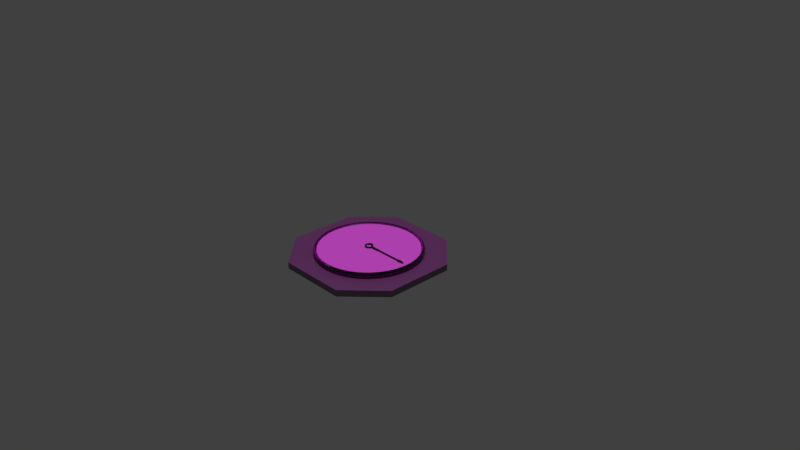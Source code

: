 # Source: BedroomClock.blend  (saved by Blender 2.79.0; exported with 4.5.12 LTS)
import bpy
from mathutils import Matrix  # noqa: F401  (used for matrix-valued properties, if any)

bpy.ops.wm.read_factory_settings(use_empty=True)
scene = bpy.context.scene
scene.name = 'Scene'

# ---- collections
col_collection_1 = bpy.data.collections.new('Collection 1'); scene.collection.children.link(col_collection_1)

# ---- images (referenced by path relative to the original .blend; pixels are not part of the script)
import os
ASSET_DIR = os.environ.get("B2B_ASSET_DIR", "")  # directory of the original .blend (textures are referenced by path, not embedded)
HERE = os.path.dirname(os.path.abspath(__file__))  # packed textures are extracted next to this script under _unpacked/

def load_image(name, relpath, width, height, colorspace="sRGB"):
    """Load a texture the original file referenced (path relative to the .blend, or extracted next to this script)."""
    p = next((c for c in (os.path.join(HERE, relpath), os.path.join(ASSET_DIR, relpath)) if relpath and os.path.exists(c)), "")
    if p:
        img = bpy.data.images.load(p, check_existing=True)
        img.name = name
    else:  # same state as the original file: an image datablock whose file is absent (Cycles renders it pink)
        img = bpy.data.images.new(name, width, height)
        img.source = "FILE"
        img.filepath = "//" + (relpath or name)
    img.colorspace_settings.name = colorspace
    return img
img_woodfine07_nrm_3k_jpg = load_image('WoodFine07_NRM_3K.jpg', 'textures/WoodFine07_NRM_3K.jpg', 1024, 1024, 'Non-Color')
img_woodfine07_col_3k_jpg = load_image('WoodFine07_COL_3K.jpg', 'textures/WoodFine07_COL_3K.jpg', 1024, 1024, 'sRGB')
img_woodfine07_gloss_3k_jpg = load_image('WoodFine07_GLOSS_3K.jpg', 'textures/WoodFine07_GLOSS_3K.jpg', 1024, 1024, 'Non-Color')
img_clockbacking_clr = load_image('ClockBacking_Clr', 'textures/ClockBacking_Clr.png', 1024, 1024, 'sRGB')
img_woodfinedark004_gloss_3k_jpg = load_image('WoodFineDark004_GLOSS_3K.jpg', 'textures/WoodFineDark004_GLOSS_3K.jpg', 1024, 1024, 'sRGB')
img_woodfinedark004_nrm_3k_jpg = load_image('WoodFineDark004_NRM_3K.jpg', 'textures/WoodFineDark004_NRM_3K.jpg', 1024, 1024, 'sRGB')
img_woodfinedark004_col_3k_jpg = load_image('WoodFineDark004_COL_3K.jpg', 'textures/WoodFineDark004_COL_3K.jpg', 1024, 1024, 'sRGB')
img_clockwriting_clr = load_image('ClockWriting_Clr', 'textures/ClockWriting_Clr.png', 1024, 1024, 'sRGB')
img_minutehand_clr = load_image('MinuteHand_Clr', 'textures/MinuteHand_Clr.png', 1024, 1024, 'sRGB')
img_clockbasewritten_clr_png = load_image('ClockBaseWritten_Clr.png', 'textures/ClockBaseWritten_Clr.png', 1024, 1024, 'sRGB')

# ---- materials (node trees are filled in below, after node groups)
mat_clockbacking_mat = bpy.data.materials.new('ClockBacking_Mat')
mat_clockbacking_mat.alpha_threshold = 0.0
mat_clockbacking_mat.roughness = 0.5
mat_clockwriting_mat = bpy.data.materials.new('ClockWriting_Mat')
mat_clockwriting_mat.alpha_threshold = 0.0
mat_clockwriting_mat.roughness = 0.5
mat_minutehand_mat = bpy.data.materials.new('MinuteHand_Mat')
mat_minutehand_mat.alpha_threshold = 0.0
mat_minutehand_mat.roughness = 0.5
mat_clock_mat = bpy.data.materials.new('Clock_Mat')
mat_clock_mat.alpha_threshold = 0.0
mat_clock_mat.roughness = 0.5

# ---- material node trees
mat_clockbacking_mat.use_nodes = True; mat_clockbacking_mat.node_tree.nodes.clear()
_N = mat_clockbacking_mat.node_tree.nodes; _L = mat_clockbacking_mat.node_tree.links
n0 = _N.new('ShaderNodeBsdfPrincipled'); n0.name = 'Principled BSDF'; n0.location = (67, 580)
n0.width = 150
n0.subsurface_method = 'BURLEY'
n0.inputs[3].default_value = 1.45
n0.inputs[9].default_value = (1.0, 1.0, 1.0)
n1 = _N.new('ShaderNodeInvert'); n1.name = 'Invert'; n1.location = (-166, 300)
n2 = _N.new('ShaderNodeNormalMap'); n2.name = 'Normal Map'; n2.location = (-170, 74)
n3 = _N.new('ShaderNodeTexCoord'); n3.name = 'Texture Coordinate'; n3.location = (-883, 524)
n4 = _N.new('ShaderNodeTexImage'); n4.name = 'Image Texture.002'; n4.location = (-385, -2)
n4.width = 140
n4.image = img_woodfine07_nrm_3k_jpg
n5 = _N.new('ShaderNodeMapping'); n5.name = 'Mapping'; n5.location = (-673, 541)
n5.inputs[3].default_value = (4.0, 4.0, 4.0)
n6 = _N.new('ShaderNodeOutputMaterial'); n6.name = 'Material Output'; n6.location = (532, 453)
n7 = _N.new('ShaderNodeMixShader'); n7.name = 'Mix Shader'; n7.location = (312, 612)
n7.inputs[0].default_value = 0.1738
n8 = _N.new('ShaderNodeBsdfAnisotropic'); n8.name = 'Glossy BSDF'; n8.location = (62, 838)
n8.distribution = 'GGX'
n8.inputs[1].default_value = 0.4472
n9 = _N.new('ShaderNodeTexImage'); n9.name = 'Image Texture'; n9.location = (-383, 556)
n9.width = 140
n9.image = img_woodfine07_col_3k_jpg
n10 = _N.new('ShaderNodeHueSaturation'); n10.name = 'Hue Saturation Value'; n10.location = (-163, 605)
n10.inputs[1].default_value = 0.9
n10.inputs[2].default_value = 0.4
n11 = _N.new('ShaderNodeTexImage'); n11.name = 'Image Texture.001'; n11.location = (-374, 275)
n11.width = 140
n11.image = img_woodfine07_gloss_3k_jpg
n12 = _N.new('ShaderNodeTexImage'); n12.name = 'Image Texture.003'; n12.location = (-410, 824)
n12.width = 140
n12.image = img_clockbacking_clr
_L.new(n9.outputs[0], n10.inputs[4])
_L.new(n0.outputs[0], n7.inputs[1])
_L.new(n1.outputs[0], n0.inputs[2])
_L.new(n4.outputs[0], n2.inputs[1])
_L.new(n2.outputs[0], n0.inputs[5])
_L.new(n5.outputs[0], n9.inputs[0])
_L.new(n3.outputs[2], n5.inputs[0])
_L.new(n5.outputs[0], n11.inputs[0])
_L.new(n5.outputs[0], n4.inputs[0])
_L.new(n7.outputs[0], n6.inputs[0])
_L.new(n8.outputs[0], n7.inputs[2])
_L.new(n10.outputs[0], n0.inputs[0])
_L.new(n11.outputs[0], n1.inputs[1])
n6.is_active_output = True
mat_clockwriting_mat.use_nodes = True; mat_clockwriting_mat.node_tree.nodes.clear()
_N = mat_clockwriting_mat.node_tree.nodes; _L = mat_clockwriting_mat.node_tree.links
n0 = _N.new('ShaderNodeBsdfPrincipled'); n0.name = 'Principled BSDF'; n0.location = (208, 405)
n0.width = 150
n0.subsurface_method = 'BURLEY'
n0.inputs[3].default_value = 1.45
n0.inputs[9].default_value = (1.0, 1.0, 1.0)
n1 = _N.new('ShaderNodeTexImage'); n1.name = 'Image Texture.001'; n1.location = (-569, 276)
n1.width = 140
n1.image = img_woodfinedark004_gloss_3k_jpg
n2 = _N.new('ShaderNodeTexImage'); n2.name = 'Image Texture.002'; n2.location = (-571, 10)
n2.width = 140
n2.image = img_woodfinedark004_nrm_3k_jpg
n3 = _N.new('ShaderNodeNormalMap'); n3.name = 'Normal Map'; n3.location = (-327, 36)
n3.inputs[0].default_value = 1.4
n4 = _N.new('ShaderNodeInvert'); n4.name = 'Invert'; n4.location = (-339, 180)
n4.inputs[0].default_value = 0.0
n5 = _N.new('ShaderNodeHueSaturation'); n5.name = 'Hue Saturation Value'; n5.location = (-252, 544)
n5.inputs[2].default_value = 0.6
n6 = _N.new('ShaderNodeBrightContrast'); n6.name = 'Bright/Contrast'; n6.location = (-29, 512)
n7 = _N.new('ShaderNodeTexImage'); n7.name = 'Image Texture'; n7.location = (-568, 554)
n7.width = 140
n7.image = img_woodfinedark004_col_3k_jpg
n8 = _N.new('ShaderNodeEmission'); n8.name = 'Emission'; n8.location = (826, 702)
n9 = _N.new('ShaderNodeTexImage'); n9.name = 'Image Texture.003'; n9.location = (156, 810)
n9.width = 140
n9.image = img_clockwriting_clr
n10 = _N.new('ShaderNodeOutputMaterial'); n10.name = 'Material Output'; n10.location = (1004, 353)
n11 = _N.new('ShaderNodeHueSaturation'); n11.name = 'Hue Saturation Value.001'; n11.location = (376, 835)
n11.inputs[2].default_value = 0.4
n12 = _N.new('ShaderNodeBrightContrast'); n12.name = 'Bright/Contrast.001'; n12.location = (606, 783)
n12.inputs[2].default_value = -0.1
_L.new(n7.outputs[0], n5.inputs[4])
_L.new(n1.outputs[0], n4.inputs[1])
_L.new(n2.outputs[0], n3.inputs[1])
_L.new(n3.outputs[0], n0.inputs[5])
_L.new(n4.outputs[0], n0.inputs[2])
_L.new(n5.outputs[0], n6.inputs[0])
_L.new(n6.outputs[0], n0.inputs[0])
_L.new(n9.outputs[0], n11.inputs[4])
_L.new(n8.outputs[0], n10.inputs[0])
_L.new(n11.outputs[0], n12.inputs[0])
_L.new(n12.outputs[0], n8.inputs[0])
n10.is_active_output = True
mat_minutehand_mat.use_nodes = True; mat_minutehand_mat.node_tree.nodes.clear()
_N = mat_minutehand_mat.node_tree.nodes; _L = mat_minutehand_mat.node_tree.links
n0 = _N.new('ShaderNodeOutputMaterial'); n0.name = 'Material Output'; n0.location = (517, 300)
n1 = _N.new('ShaderNodeBsdfPrincipled'); n1.name = 'Principled BSDF'; n1.location = (208, 405)
n1.width = 150
n1.subsurface_method = 'BURLEY'
n1.inputs[3].default_value = 1.45
n1.inputs[9].default_value = (1.0, 1.0, 1.0)
n2 = _N.new('ShaderNodeTexImage'); n2.name = 'Image Texture.001'; n2.location = (-569, 276)
n2.width = 140
n2.image = img_woodfinedark004_gloss_3k_jpg
n3 = _N.new('ShaderNodeTexImage'); n3.name = 'Image Texture.002'; n3.location = (-571, 10)
n3.width = 140
n3.image = img_woodfinedark004_nrm_3k_jpg
n4 = _N.new('ShaderNodeNormalMap'); n4.name = 'Normal Map'; n4.location = (-327, 36)
n4.inputs[0].default_value = 1.4
n5 = _N.new('ShaderNodeInvert'); n5.name = 'Invert'; n5.location = (-339, 180)
n5.inputs[0].default_value = 0.0
n6 = _N.new('ShaderNodeHueSaturation'); n6.name = 'Hue Saturation Value'; n6.location = (-252, 544)
n6.inputs[2].default_value = 0.0
n7 = _N.new('ShaderNodeBrightContrast'); n7.name = 'Bright/Contrast'; n7.location = (-29, 512)
n8 = _N.new('ShaderNodeTexImage'); n8.name = 'Image Texture'; n8.location = (-568, 554)
n8.width = 140
n8.image = img_woodfinedark004_col_3k_jpg
n9 = _N.new('ShaderNodeTexImage'); n9.name = 'Image Texture.003'; n9.location = (-462, 866)
n9.width = 140
n9.image = img_minutehand_clr
_L.new(n1.outputs[0], n0.inputs[0])
_L.new(n8.outputs[0], n6.inputs[4])
_L.new(n2.outputs[0], n5.inputs[1])
_L.new(n3.outputs[0], n4.inputs[1])
_L.new(n4.outputs[0], n1.inputs[5])
_L.new(n5.outputs[0], n1.inputs[2])
_L.new(n6.outputs[0], n7.inputs[0])
_L.new(n7.outputs[0], n1.inputs[0])
n0.is_active_output = True
mat_clock_mat.use_nodes = True; mat_clock_mat.node_tree.nodes.clear()
_N = mat_clock_mat.node_tree.nodes; _L = mat_clock_mat.node_tree.links
n0 = _N.new('ShaderNodeOutputMaterial'); n0.name = 'Material Output'; n0.location = (517, 300)
n1 = _N.new('ShaderNodeBsdfPrincipled'); n1.name = 'Principled BSDF'; n1.location = (208, 405)
n1.width = 150
n1.subsurface_method = 'BURLEY'
n1.inputs[3].default_value = 1.45
n1.inputs[9].default_value = (1.0, 1.0, 1.0)
n2 = _N.new('ShaderNodeTexImage'); n2.name = 'Image Texture.001'; n2.location = (-569, 276)
n2.width = 140
n2.image = img_woodfinedark004_gloss_3k_jpg
n3 = _N.new('ShaderNodeTexImage'); n3.name = 'Image Texture.002'; n3.location = (-571, 10)
n3.width = 140
n3.image = img_woodfinedark004_nrm_3k_jpg
n4 = _N.new('ShaderNodeNormalMap'); n4.name = 'Normal Map'; n4.location = (-327, 36)
n4.inputs[0].default_value = 1.4
n5 = _N.new('ShaderNodeInvert'); n5.name = 'Invert'; n5.location = (-339, 180)
n5.inputs[0].default_value = 0.0
n6 = _N.new('ShaderNodeHueSaturation'); n6.name = 'Hue Saturation Value'; n6.location = (-252, 544)
n6.inputs[2].default_value = 0.6
n7 = _N.new('ShaderNodeBrightContrast'); n7.name = 'Bright/Contrast'; n7.location = (-29, 512)
n8 = _N.new('ShaderNodeTexImage'); n8.name = 'Image Texture'; n8.location = (-568, 554)
n8.width = 140
n8.image = img_woodfinedark004_col_3k_jpg
n9 = _N.new('ShaderNodeTexImage'); n9.name = 'Image Texture.003'; n9.location = (-462, 866)
n9.width = 140
n9.image = img_clockbasewritten_clr_png
_L.new(n1.outputs[0], n0.inputs[0])
_L.new(n8.outputs[0], n6.inputs[4])
_L.new(n2.outputs[0], n5.inputs[1])
_L.new(n3.outputs[0], n4.inputs[1])
_L.new(n4.outputs[0], n1.inputs[5])
_L.new(n5.outputs[0], n1.inputs[2])
_L.new(n6.outputs[0], n7.inputs[0])
_L.new(n7.outputs[0], n1.inputs[0])
n0.is_active_output = True

# ---- world
world_world = bpy.data.worlds.new('World'); scene.world = world_world
world_world.color = (0.05088, 0.05088, 0.05088)
world_world.use_sun_shadow = False
world_world.sun_shadow_jitter_overblur = 0.0
world_world.cycles.sampling_method = 'MANUAL'

# ---- cameras
cam_camera = bpy.data.cameras.new('Camera')
cam_camera.clip_end = 100.0
cam_camera.lens = 35.0
cam_camera.sensor_width = 32.0
cam_camera.sensor_height = 18.0
cam_camera.ortho_scale = 7.314
cam_camera.dof.focus_distance = 0.0

# ---- lights
light_area = bpy.data.lights.new('Area', 'AREA')
light_area.transmission_factor = 0.0
light_area.energy = 135.6
light_area.shadow_buffer_clip_start = 0.5
light_area.shadow_soft_size = 4.375
light_area.shadow_maximum_resolution = 0.006
light_area.use_absolute_resolution = True
light_area.size = 4.375
light_area.size_y = 0.1

# ---- meshes
me_cube = bpy.data.meshes.new('Cube')
me_cube.from_pydata([(-0.7515, -0.7515, -1.0), (-0.7515, -0.7515, 1.0), (-0.7515, 0.7515, -1.0), (-0.7515, 0.7515, 1.0), (0.7515, -0.7515, -1.0), (0.7515, -0.7515, 1.0), (0.7515, 0.7515, -1.0), (0.7515, 0.7515, 1.0), (0.0, 1.0, -1.0), (0.0, 1.0, 1.0), (0.0, -1.0, -1.0), (0.0, -1.0, 1.0), (-1.0, 0.0, -1.0), (-1.0, 0.0, 1.0), (1.0, 0.0, -1.0), (1.0, 0.0, 1.0), (0.0, 0.0, 1.0), (0.0, 0.0, -1.0), (-0.5, 1.0, -1.0), (-0.5, -1.0, 1.0), (-0.5, 1.0, 1.0), (-0.5, -1.0, -1.0), (-0.5, 0.0, -1.0), (-0.5, 0.0, 1.0), (0.5, 1.0, 1.0), (0.5, -1.0, -1.0), (0.5, 1.0, -1.0), (0.5, -1.0, 1.0), (0.5, 0.0, 1.0), (0.5, 0.0, -1.0), (-1.0, 0.5, 1.0), (1.0, 0.5, -1.0), (-1.0, 0.5, -1.0), (1.0, 0.5, 1.0), (0.0, 0.5, 1.0), (0.0, 0.5, -1.0), (-0.5, 0.5, 1.0), (-0.5, 0.5, -1.0), (0.5, 0.5, -1.0), (0.5, 0.5, 1.0), (-1.0, -0.5, -1.0), (1.0, -0.5, 1.0), (0.0, -0.5, 1.0), (0.0, -0.5, -1.0), (-1.0, -0.5, 1.0), (1.0, -0.5, -1.0), (-0.5, -0.5, -1.0), (-0.5, -0.5, 1.0), (0.5, -0.5, 1.0), (0.5, -0.5, -1.0)], [], [(32, 30, 3, 2), (26, 24, 7, 6), (45, 41, 5, 4), (21, 19, 1, 0), (49, 45, 4, 25), (47, 44, 1, 19), (48, 42, 11, 27), (46, 43, 10, 21), (25, 27, 11, 10), (18, 20, 9, 8), (37, 35, 17, 22), (39, 34, 16, 28), (36, 30, 13, 23), (38, 31, 14, 29), (31, 33, 15, 14), (40, 44, 13, 12), (34, 36, 23, 16), (32, 37, 22, 12), (2, 3, 20, 18), (40, 46, 21, 0), (42, 47, 19, 11), (10, 11, 19, 21), (35, 38, 29, 17), (33, 39, 28, 15), (4, 5, 27, 25), (41, 48, 27, 5), (43, 49, 25, 10), (8, 9, 24, 26), (7, 24, 39, 33), (8, 26, 38, 35), (2, 18, 37, 32), (9, 20, 36, 34), (6, 7, 33, 31), (26, 6, 31, 38), (20, 3, 30, 36), (24, 9, 34, 39), (18, 8, 35, 37), (12, 13, 30, 32), (17, 29, 49, 43), (15, 28, 48, 41), (16, 23, 47, 42), (12, 22, 46, 40), (0, 1, 44, 40), (22, 17, 43, 46), (28, 16, 42, 48), (23, 13, 44, 47), (29, 14, 45, 49), (14, 15, 41, 45)])
_uv = me_cube.uv_layers.new(name='UVMap')
_uv.uv.foreach_set('vector', [0.9342, 0.3677, 0.9342, 0.7344, 0.8694, 0.7344, 0.8694, 0.3677, 0.9997, 0.3677, 0.9997, 0.7344, 0.9348, 0.7344, 0.9348, 0.3677, 0.9963, 0.0003326, 0.9963, 0.367, 0.9315, 0.367, 0.9315, 0.0003326, 0.8687, 0.3677, 0.8687, 0.7344, 0.8039, 0.7344, 0.8039, 0.3677, 0.6427, 0.2754, 0.7344, 0.2754, 0.6888, 0.3215, 0.6427, 0.367, 0.09201, 0.09201, 0.0003326, 0.09201, 0.0459, 0.0459, 0.09201, 0.0003327, 0.2754, 0.09201, 0.1837, 0.09201, 0.1837, 0.0003326, 0.2754, 0.0003326, 0.4594, 0.2754, 0.551, 0.2754, 0.551, 0.367, 0.4594, 0.367, 0.1837, 0.3677, 0.1837, 0.7344, 0.09201, 0.7344, 0.09201, 0.3677, 0.6454, 0.3677, 0.6454, 0.7344, 0.5537, 0.7344, 0.5537, 0.3677, 0.4594, 0.09201, 0.551, 0.09201, 0.551, 0.1837, 0.4594, 0.1837, 0.2754, 0.2754, 0.1837, 0.2754, 0.1837, 0.1837, 0.2754, 0.1837, 0.09201, 0.2754, 0.0003326, 0.2754, 0.0003326, 0.1837, 0.09201, 0.1837, 0.6427, 0.09201, 0.7344, 0.09201, 0.7344, 0.1837, 0.6427, 0.1837, 0.3684, 0.3677, 0.3684, 0.7344, 0.2767, 0.7344, 0.2767, 0.3677, 0.276, 0.3677, 0.276, 0.7344, 0.1843, 0.7344, 0.1843, 0.3677, 0.1837, 0.2754, 0.09201, 0.2754, 0.09201, 0.1837, 0.1837, 0.1837, 0.3677, 0.09201, 0.4594, 0.09201, 0.4594, 0.1837, 0.3677, 0.1837, 0.9309, 0.0003326, 0.9309, 0.367, 0.866, 0.367, 0.866, 0.0003326, 0.3677, 0.2754, 0.4594, 0.2754, 0.4594, 0.367, 0.4133, 0.3215, 0.1837, 0.09201, 0.09201, 0.09201, 0.09201, 0.0003327, 0.1837, 0.0003326, 0.09201, 0.3677, 0.09201, 0.7344, 0.0003326, 0.7344, 0.0003326, 0.3677, 0.551, 0.09201, 0.6427, 0.09201, 0.6427, 0.1837, 0.551, 0.1837, 0.367, 0.2754, 0.2754, 0.2754, 0.2754, 0.1837, 0.367, 0.1837, 0.8654, 0.0003326, 0.8654, 0.367, 0.8005, 0.367, 0.8005, 0.0003326, 0.367, 0.09201, 0.2754, 0.09201, 0.2754, 0.0003326, 0.3215, 0.0459, 0.551, 0.2754, 0.6427, 0.2754, 0.6427, 0.367, 0.551, 0.367, 0.7377, 0.3677, 0.7377, 0.7344, 0.646, 0.7344, 0.646, 0.3677, 0.3215, 0.3215, 0.2754, 0.367, 0.2754, 0.2754, 0.367, 0.2754, 0.551, 0.0003326, 0.6427, 0.0003326, 0.6427, 0.09201, 0.551, 0.09201, 0.4133, 0.0459, 0.4594, 0.0003326, 0.4594, 0.09201, 0.3677, 0.09201, 0.1837, 0.367, 0.09201, 0.367, 0.09201, 0.2754, 0.1837, 0.2754, 0.7999, 0.0003326, 0.7999, 0.367, 0.735, 0.367, 0.735, 0.0003326, 0.6427, 0.0003326, 0.6888, 0.0459, 0.7344, 0.09201, 0.6427, 0.09201, 0.09201, 0.367, 0.0459, 0.3215, 0.0003326, 0.2754, 0.09201, 0.2754, 0.2754, 0.367, 0.1837, 0.367, 0.1837, 0.2754, 0.2754, 0.2754, 0.4594, 0.0003326, 0.551, 0.0003326, 0.551, 0.09201, 0.4594, 0.09201, 0.553, 0.3677, 0.553, 0.7344, 0.4614, 0.7344, 0.4614, 0.3677, 0.551, 0.1837, 0.6427, 0.1837, 0.6427, 0.2754, 0.551, 0.2754, 0.367, 0.1837, 0.2754, 0.1837, 0.2754, 0.09201, 0.367, 0.09201, 0.1837, 0.1837, 0.09201, 0.1837, 0.09201, 0.09201, 0.1837, 0.09201, 0.3677, 0.1837, 0.4594, 0.1837, 0.4594, 0.2754, 0.3677, 0.2754, 0.8032, 0.3677, 0.8032, 0.7344, 0.7384, 0.7344, 0.7384, 0.3677, 0.4594, 0.1837, 0.551, 0.1837, 0.551, 0.2754, 0.4594, 0.2754, 0.2754, 0.1837, 0.1837, 0.1837, 0.1837, 0.09201, 0.2754, 0.09201, 0.09201, 0.1837, 0.0003326, 0.1837, 0.0003326, 0.09201, 0.09201, 0.09201, 0.6427, 0.1837, 0.7344, 0.1837, 0.7344, 0.2754, 0.6427, 0.2754, 0.4607, 0.3677, 0.4607, 0.7344, 0.369, 0.7344, 0.369, 0.3677])
me_cube.materials.append(mat_clockbacking_mat)
me_cube.use_remesh_preserve_volume = False
me_cube.use_remesh_preserve_attributes = False
me_cube.use_mirror_vertex_groups = False
me_cube.update()
me_cylinder_003 = bpy.data.meshes.new('Cylinder.003')
me_cylinder_003.from_pydata([(0.0, 1.0, -1.0), (0.0, 1.0, 1.0), (0.1951, 0.9808, -1.0), (0.1951, 0.9808, 1.0), (0.3827, 0.9239, -1.0), (0.3827, 0.9239, 1.0), (0.5556, 0.8315, -1.0), (0.5556, 0.8315, 1.0), (0.7071, 0.7071, -1.0), (0.7071, 0.7071, 1.0), (0.8315, 0.5556, -1.0), (0.8315, 0.5556, 1.0), (0.9239, 0.3827, -1.0), (0.9239, 0.3827, 1.0), (0.9808, 0.1951, -1.0), (0.9808, 0.1951, 1.0), (1.0, 7.55e-08, -1.0), (1.0, 7.55e-08, 1.0), (0.9808, -0.1951, -1.0), (0.9808, -0.1951, 1.0), (0.9239, -0.3827, -1.0), (0.9239, -0.3827, 1.0), (0.8315, -0.5556, -1.0), (0.8315, -0.5556, 1.0), (0.7071, -0.7071, -1.0), (0.7071, -0.7071, 1.0), (0.5556, -0.8315, -1.0), (0.5556, -0.8315, 1.0), (0.3827, -0.9239, -1.0), (0.3827, -0.9239, 1.0), (0.1951, -0.9808, -1.0), (0.1951, -0.9808, 1.0), (-3.258e-07, -1.0, -1.0), (-3.258e-07, -1.0, 1.0), (-0.1951, -0.9808, -1.0), (-0.1951, -0.9808, 1.0), (-0.3827, -0.9239, -1.0), (-0.3827, -0.9239, 1.0), (-0.5556, -0.8315, -1.0), (-0.5556, -0.8315, 1.0), (-0.7071, -0.7071, -1.0), (-0.7071, -0.7071, 1.0), (-0.8315, -0.5556, -1.0), (-0.8315, -0.5556, 1.0), (-0.9239, -0.3827, -1.0), (-0.9239, -0.3827, 1.0), (-0.9808, -0.1951, -1.0), (-0.9808, -0.1951, 1.0), (-1.0, 9.656e-07, -1.0), (-1.0, 9.656e-07, 1.0), (-0.9808, 0.1951, -1.0), (-0.9808, 0.1951, 1.0), (-0.9239, 0.3827, -1.0), (-0.9239, 0.3827, 1.0), (-0.8315, 0.5556, -1.0), (-0.8315, 0.5556, 1.0), (-0.7071, 0.7071, -1.0), (-0.7071, 0.7071, 1.0), (-0.5556, 0.8315, -1.0), (-0.5556, 0.8315, 1.0), (-0.3827, 0.9239, -1.0), (-0.3827, 0.9239, 1.0), (-0.1951, 0.9808, -1.0), (-0.1951, 0.9808, 1.0)], [], [(0, 1, 3, 2), (2, 3, 5, 4), (4, 5, 7, 6), (6, 7, 9, 8), (8, 9, 11, 10), (10, 11, 13, 12), (12, 13, 15, 14), (14, 15, 17, 16), (16, 17, 19, 18), (18, 19, 21, 20), (20, 21, 23, 22), (22, 23, 25, 24), (24, 25, 27, 26), (26, 27, 29, 28), (28, 29, 31, 30), (30, 31, 33, 32), (32, 33, 35, 34), (34, 35, 37, 36), (36, 37, 39, 38), (38, 39, 41, 40), (40, 41, 43, 42), (42, 43, 45, 44), (44, 45, 47, 46), (46, 47, 49, 48), (48, 49, 51, 50), (50, 51, 53, 52), (52, 53, 55, 54), (54, 55, 57, 56), (56, 57, 59, 58), (58, 59, 61, 60), (3, 1, 63, 61, 59, 57, 55, 53, 51, 49, 47, 45, 43, 41, 39, 37, 35, 33, 31, 29, 27, 25, 23, 21, 19, 17, 15, 13, 11, 9, 7, 5), (60, 61, 63, 62), (62, 63, 1, 0), (0, 2, 4, 6, 8, 10, 12, 14, 16, 18, 20, 22, 24, 26, 28, 30, 32, 34, 36, 38, 40, 42, 44, 46, 48, 50, 52, 54, 56, 58, 60, 62)])
_uv = me_cylinder_003.uv_layers.new(name='UVMap')
_uv.uv.foreach_set('vector', [0.9048, 0.7005, 0.9048, 0.9549, 0.8798, 0.9549, 0.8798, 0.7005, 0.8537, 0.7005, 0.8537, 0.9549, 0.8287, 0.9549, 0.8287, 0.7005, 0.8281, 0.7005, 0.8281, 0.9549, 0.8032, 0.9549, 0.8032, 0.7005, 0.7515, 0.7005, 0.7515, 0.9549, 0.7266, 0.9549, 0.7266, 0.7005, 0.2687, 0.6954, 0.2687, 0.9498, 0.2438, 0.9498, 0.2438, 0.6954, 0.3453, 0.6954, 0.3453, 0.9498, 0.3204, 0.9498, 0.3204, 0.6954, 0.2176, 0.6954, 0.2176, 0.9498, 0.1927, 0.9498, 0.1927, 0.6954, 0.1154, 0.6954, 0.1154, 0.9498, 0.09046, 0.9498, 0.09047, 0.6954, 0.6748, 0.7005, 0.6748, 0.9549, 0.6499, 0.9549, 0.6499, 0.7005, 0.6493, 0.7005, 0.6493, 0.9549, 0.6244, 0.9549, 0.6244, 0.7005, 0.5471, 0.7005, 0.5471, 0.9549, 0.5222, 0.9549, 0.5222, 0.7005, 0.2431, 0.6954, 0.2431, 0.9498, 0.2182, 0.9498, 0.2182, 0.6954, 0.2942, 0.6954, 0.2942, 0.9498, 0.2693, 0.9498, 0.2693, 0.6954, 0.4705, 0.7005, 0.4705, 0.9549, 0.4455, 0.9549, 0.4455, 0.7005, 0.141, 0.6954, 0.1409, 0.9498, 0.116, 0.9498, 0.116, 0.6954, 0.0643, 0.6954, 0.06429, 0.9498, 0.03936, 0.9498, 0.03936, 0.6954, 0.08985, 0.6954, 0.08984, 0.9498, 0.06491, 0.9498, 0.06491, 0.6954, 0.1665, 0.6954, 0.1665, 0.9498, 0.1416, 0.9498, 0.1416, 0.6954, 0.1921, 0.6954, 0.192, 0.9498, 0.1671, 0.9498, 0.1671, 0.6954, 0.3198, 0.6954, 0.3198, 0.9498, 0.2948, 0.9498, 0.2949, 0.6954, 0.3709, 0.6954, 0.3709, 0.9498, 0.3459, 0.9498, 0.3459, 0.6954, 0.496, 0.7005, 0.496, 0.9549, 0.4711, 0.9549, 0.4711, 0.7005, 0.8026, 0.7005, 0.8026, 0.9549, 0.7776, 0.9549, 0.7776, 0.7005, 0.6238, 0.7005, 0.6238, 0.9549, 0.5988, 0.9549, 0.5988, 0.7005, 0.5216, 0.7005, 0.5216, 0.9549, 0.4966, 0.9549, 0.4966, 0.7005, 0.777, 0.7005, 0.777, 0.9549, 0.7521, 0.9549, 0.7521, 0.7005, 0.5727, 0.7005, 0.5727, 0.9549, 0.5477, 0.9549, 0.5477, 0.7005, 0.8792, 0.7005, 0.8792, 0.9549, 0.8543, 0.9549, 0.8543, 0.7005, 0.7259, 0.7005, 0.7259, 0.9549, 0.701, 0.9549, 0.701, 0.7005, 0.7004, 0.7005, 0.7004, 0.9549, 0.6755, 0.9549, 0.6755, 0.7005, 0.7, 0.5876, 0.6505, 0.5876, 0.602, 0.578, 0.5563, 0.5591, 0.5152, 0.5316, 0.4803, 0.4966, 0.4528, 0.4555, 0.4339, 0.4098, 0.4242, 0.3613, 0.4242, 0.3119, 0.4339, 0.2634, 0.4528, 0.2177, 0.4803, 0.1765, 0.5152, 0.1416, 0.5563, 0.1141, 0.602, 0.09517, 0.6505, 0.08553, 0.7, 0.08553, 0.7485, 0.09517, 0.7942, 0.1141, 0.8353, 0.1416, 0.8703, 0.1765, 0.8977, 0.2177, 0.9167, 0.2634, 0.9263, 0.3119, 0.9263, 0.3613, 0.9167, 0.4098, 0.8977, 0.4555, 0.8703, 0.4966, 0.8353, 0.5316, 0.7942, 0.5591, 0.7485, 0.578, 0.5982, 0.7005, 0.5982, 0.9549, 0.5733, 0.9549, 0.5733, 0.7005, 0.9303, 0.7005, 0.9303, 0.9549, 0.9054, 0.9549, 0.9054, 0.7005, 0.1501, 0.0004006, 0.1827, 0.0004007, 0.2148, 0.00678, 0.245, 0.01929, 0.2722, 0.03746, 0.2953, 0.06058, 0.3135, 0.08777, 0.326, 0.118, 0.3324, 0.15, 0.3324, 0.1827, 0.326, 0.2148, 0.3135, 0.245, 0.2953, 0.2722, 0.2722, 0.2953, 0.245, 0.3135, 0.2148, 0.326, 0.1827, 0.3324, 0.15, 0.3324, 0.118, 0.326, 0.08777, 0.3135, 0.06058, 0.2953, 0.03746, 0.2722, 0.01929, 0.245, 0.00678, 0.2148, 0.0004006, 0.1827, 0.0004008, 0.15, 0.00678, 0.118, 0.01929, 0.08777, 0.03746, 0.06058, 0.06058, 0.03746, 0.08777, 0.01929, 0.118, 0.00678])
me_cylinder_003.materials.append(mat_clockwriting_mat)
me_cylinder_003.use_remesh_preserve_volume = False
me_cylinder_003.use_remesh_preserve_attributes = False
me_cylinder_003.use_mirror_vertex_groups = False
me_cylinder_003.update()
me_cylinder_002 = bpy.data.meshes.new('Cylinder.002')
me_cylinder_002.from_pydata([(-0.2782, 0.6659, 2.543), (-0.2798, 0.6697, 3.305), (0.2741, 0.6676, 2.543), (0.2757, 0.6714, 3.305), (0.6659, 0.2782, 2.543), (0.6697, 0.2798, 3.305), (0.6676, -0.2741, 2.543), (0.6714, -0.2757, 3.305), (0.2782, -0.6659, 2.543), (0.2798, -0.6697, 3.305), (-0.2741, -0.6676, 2.543), (-0.2757, -0.6714, 3.305), (-0.6659, -0.2782, 2.543), (-0.6697, -0.2798, 3.305), (-0.6676, 0.2741, 2.543), (-0.6714, 0.2757, 3.305), (0.3798, 0.9251, 3.305), (-0.3855, 0.9227, 3.305), (0.9227, 0.3855, 3.305), (0.9251, -0.3798, 3.305), (0.3855, -0.9227, 3.305), (-0.3798, -0.9251, 3.305), (-0.9227, -0.3855, 3.305), (-0.9251, 0.3798, 3.305), (-0.3855, 0.9227, 2.543), (0.3798, 0.9251, 2.543), (0.9227, 0.3855, 2.543), (0.9251, -0.3798, 2.543), (0.3855, -0.9227, 2.543), (-0.3798, -0.9251, 2.543), (-0.9227, -0.3855, 2.543), (-0.9251, 0.3798, 2.543), (10.82, 0.07779, 3.305), (10.82, 0.07779, 2.543), (10.82, -0.01063, 2.543), (10.82, -0.01063, 3.305), (9.327, -0.1093, 3.305), (9.324, 0.1496, 3.305), (9.324, 0.1496, 2.543), (9.327, -0.1093, 2.543), (0.9622, 0.2078, 3.305), (0.9622, 0.2078, 2.543), (0.9645, -0.1861, 3.305), (0.9645, -0.1861, 2.543), (9.335, -0.3537, 3.305), (9.335, -0.3537, 2.543), (9.332, 0.4116, 3.305), (9.332, 0.4116, 2.543), (1.376, -0.1843, 3.305), (1.376, -0.1843, 2.543), (1.374, 0.2096, 3.305), (1.374, 0.2096, 2.543), (1.581, -0.1839, 3.305), (1.581, -0.1839, 2.543), (1.578, 0.2099, 3.305), (1.578, 0.2099, 2.543), (1.765, -0.1837, 3.305), (1.765, -0.1837, 2.543), (1.763, 0.2102, 3.305), (1.763, 0.2102, 2.543), (1.947, -0.1834, 3.305), (1.947, -0.1834, 2.543), (1.945, 0.2104, 3.305), (1.945, 0.2104, 2.543), (2.909, -0.1159, 3.305), (2.909, -0.1159, 2.543), (2.907, 0.143, 3.305), (2.907, 0.143, 2.543), (2.865, 0.2107, 3.305), (2.865, 0.2107, 2.543), (2.868, -0.1831, 3.305), (2.868, -0.1831, 2.543), (1.477, 0.2495, 3.382), (1.477, 0.2495, 2.466), (1.479, -0.224, 3.382), (1.479, -0.224, 2.466), (1.671, 0.2499, 3.382), (1.671, 0.2499, 2.466), (1.674, -0.2237, 3.382), (1.674, -0.2237, 2.466), (1.844, 0.2502, 3.382), (1.844, 0.2502, 2.466), (1.847, -0.2233, 3.382), (1.847, -0.2233, 2.466), (2.707, 0.2107, 3.305), (2.707, 0.2107, 2.543), (2.71, -0.1831, 3.305), (2.71, -0.1831, 2.543), (2.82, -0.1831, 3.305), (2.82, -0.1831, 2.543), (2.817, 0.2107, 3.305), (2.817, 0.2107, 2.543), (2.582, 0.2107, 3.305), (2.582, 0.2107, 2.543), (2.585, -0.1832, 3.305), (2.585, -0.1832, 2.543), (2.773, 0.2553, 3.391), (2.773, 0.2553, 2.457), (2.775, -0.2277, 3.391), (2.775, -0.2277, 2.457), (2.634, -0.2278, 3.391), (2.634, -0.2278, 2.457), (2.632, 0.2553, 3.391), (2.632, 0.2553, 2.457)], [], [(24, 17, 16, 25), (25, 16, 18, 26), (46, 44, 35, 32), (27, 19, 20, 28), (28, 20, 21, 29), (29, 21, 22, 30), (30, 22, 23, 31), (31, 23, 17, 24), (15, 13, 12, 14), (1, 3, 16, 17), (3, 5, 18, 16), (5, 7, 19, 18), (7, 9, 20, 19), (9, 11, 21, 20), (11, 13, 22, 21), (13, 15, 23, 22), (15, 1, 17, 23), (2, 0, 24, 25), (4, 2, 25, 26), (6, 4, 26, 27), (8, 6, 27, 28), (10, 8, 28, 29), (12, 10, 29, 30), (14, 12, 30, 31), (0, 14, 31, 24), (13, 11, 10, 12), (11, 9, 8, 10), (9, 7, 6, 8), (7, 5, 4, 6), (5, 3, 2, 4), (3, 1, 0, 2), (1, 15, 14, 0), (33, 32, 35, 34), (47, 46, 32, 33), (44, 45, 34, 35), (45, 47, 33, 34), (65, 67, 38, 39), (64, 65, 39, 36), (67, 66, 37, 38), (66, 64, 36, 37), (18, 19, 42, 40), (26, 18, 40, 41), (19, 27, 43, 42), (27, 26, 41, 43), (39, 38, 47, 45), (36, 39, 45, 44), (38, 37, 46, 47), (37, 36, 44, 46), (40, 42, 48, 50), (41, 40, 50, 51), (42, 43, 49, 48), (43, 41, 51, 49), (72, 74, 52, 54), (73, 72, 54, 55), (74, 75, 53, 52), (75, 73, 55, 53), (76, 78, 56, 58), (77, 76, 58, 59), (78, 79, 57, 56), (79, 77, 59, 57), (80, 82, 60, 62), (81, 80, 62, 63), (82, 83, 61, 60), (83, 81, 63, 61), (68, 70, 64, 66), (69, 68, 66, 67), (70, 71, 65, 64), (71, 69, 67, 65), (89, 91, 69, 71), (88, 89, 71, 70), (91, 90, 68, 69), (90, 88, 70, 68), (49, 51, 73, 75), (48, 49, 75, 74), (51, 50, 72, 73), (50, 48, 74, 72), (53, 55, 77, 79), (52, 53, 79, 78), (55, 54, 76, 77), (54, 52, 78, 76), (57, 59, 81, 83), (56, 57, 83, 82), (59, 58, 80, 81), (58, 56, 82, 80), (102, 100, 86, 84), (103, 102, 84, 85), (100, 101, 87, 86), (101, 103, 85, 87), (96, 98, 88, 90), (97, 96, 90, 91), (98, 99, 89, 88), (99, 97, 91, 89), (61, 63, 93, 95), (60, 61, 95, 94), (63, 62, 92, 93), (62, 60, 94, 92), (87, 85, 97, 99), (86, 87, 99, 98), (85, 84, 96, 97), (84, 86, 98, 96), (95, 93, 103, 101), (94, 95, 101, 100), (93, 92, 102, 103), (92, 94, 100, 102)])
_uv = me_cylinder_002.uv_layers.new(name='UVMap')
_uv.uv.foreach_set('vector', [0.1514, 0.1519, 0.1514, 0.227, 0.07585, 0.227, 0.07585, 0.1519, 0.07585, 0.1519, 0.07585, 0.227, 0.0003322, 0.227, 0.0003322, 0.1519, 0.2186, 0.5637, 0.2186, 0.4882, 0.3656, 0.5215, 0.3654, 0.5303, 0.5289, 0.1519, 0.5289, 0.2269, 0.4534, 0.2269, 0.4534, 0.1519, 0.4534, 0.1519, 0.4534, 0.2269, 0.3779, 0.2269, 0.3779, 0.1519, 0.3779, 0.1519, 0.3779, 0.2269, 0.3024, 0.227, 0.3024, 0.1519, 0.3024, 0.1519, 0.3024, 0.227, 0.2269, 0.227, 0.2269, 0.1519, 0.2269, 0.1519, 0.2269, 0.227, 0.1514, 0.227, 0.1514, 0.1519, 0.1647, 0.2277, 0.2195, 0.2276, 0.2195, 0.3027, 0.1651, 0.3028, 0.02533, 0.4237, 0.06408, 0.4625, 0.05373, 0.4875, 0.0003322, 0.4341, 0.06408, 0.4625, 0.1189, 0.4625, 0.1292, 0.4875, 0.05373, 0.4875, 0.1189, 0.4625, 0.1576, 0.4237, 0.1826, 0.4341, 0.1292, 0.4875, 0.1576, 0.4237, 0.1576, 0.3689, 0.1826, 0.3586, 0.1826, 0.4341, 0.1576, 0.3689, 0.1189, 0.3302, 0.1292, 0.3052, 0.1826, 0.3586, 0.1189, 0.3302, 0.06408, 0.3302, 0.05373, 0.3052, 0.1292, 0.3052, 0.06408, 0.3302, 0.02533, 0.3689, 0.0003322, 0.3586, 0.05373, 0.3052, 0.02533, 0.3689, 0.02533, 0.4237, 0.0003322, 0.4341, 0.0003322, 0.3586, 0.2472, 0.3306, 0.2087, 0.3691, 0.1833, 0.3586, 0.2367, 0.3052, 0.3017, 0.3306, 0.2472, 0.3306, 0.2367, 0.3052, 0.3122, 0.3052, 0.3402, 0.3691, 0.3017, 0.3306, 0.3122, 0.3052, 0.3656, 0.3586, 0.3402, 0.4236, 0.3402, 0.3691, 0.3656, 0.3586, 0.3656, 0.4341, 0.3017, 0.4621, 0.3402, 0.4236, 0.3656, 0.4341, 0.3122, 0.4875, 0.2472, 0.4621, 0.3017, 0.4621, 0.3122, 0.4875, 0.2367, 0.4875, 0.2087, 0.4236, 0.2472, 0.4621, 0.2367, 0.4875, 0.1833, 0.4341, 0.2087, 0.3691, 0.2087, 0.4236, 0.1833, 0.4341, 0.1833, 0.3586, 0.2195, 0.2276, 0.2744, 0.2277, 0.274, 0.3028, 0.2195, 0.3027, 0.2744, 0.2277, 0.3292, 0.2281, 0.3285, 0.3032, 0.274, 0.3028, 0.3292, 0.2281, 0.384, 0.2286, 0.383, 0.3037, 0.3285, 0.3032, 0.384, 0.2286, 0.4388, 0.2294, 0.4375, 0.3045, 0.383, 0.3037, 0.0003322, 0.2294, 0.05513, 0.2286, 0.05606, 0.3037, 0.001573, 0.3045, 0.05513, 0.2286, 0.1099, 0.2281, 0.1106, 0.3032, 0.05606, 0.3037, 0.1099, 0.2281, 0.1647, 0.2277, 0.1651, 0.3028, 0.1106, 0.3032, 0.5145, 0.5091, 0.5145, 0.5842, 0.5058, 0.5842, 0.5058, 0.5091, 0.3663, 0.5085, 0.3663, 0.4334, 0.5169, 0.4334, 0.5169, 0.5085, 0.3663, 0.4327, 0.3663, 0.3576, 0.5171, 0.3576, 0.5171, 0.4327, 0.0003322, 0.5637, 0.0003322, 0.4882, 0.1472, 0.5215, 0.1474, 0.5303, 0.3665, 0.3307, 0.3663, 0.3052, 0.9995, 0.3052, 0.9997, 0.3307, 0.0003322, 0.1512, 0.0003322, 0.07609, 0.6335, 0.07609, 0.6335, 0.1512, 0.0003322, 0.07543, 0.0003322, 0.0003322, 0.6335, 0.0003322, 0.6335, 0.07543, 0.3663, 0.3569, 0.3665, 0.3314, 0.9997, 0.3314, 0.9995, 0.3569, 0.07585, 0.5927, 0.0003322, 0.5927, 0.01944, 0.5887, 0.05829, 0.5888, 0.587, 0.3576, 0.587, 0.4327, 0.569, 0.4327, 0.569, 0.3576, 0.5289, 0.2269, 0.5289, 0.1519, 0.5485, 0.1519, 0.5485, 0.2269, 0.07651, 0.5887, 0.152, 0.5887, 0.1345, 0.5926, 0.09562, 0.5927, 0.4505, 0.3019, 0.484, 0.3019, 0.5075, 0.3027, 0.4394, 0.3027, 0.5443, 0.4327, 0.5443, 0.3576, 0.5684, 0.3576, 0.5684, 0.4327, 0.5436, 0.3576, 0.5436, 0.4327, 0.5177, 0.4327, 0.5177, 0.3576, 0.4841, 0.3041, 0.473, 0.3045, 0.4394, 0.3033, 0.5074, 0.3033, 0.442, 0.5875, 0.4421, 0.5487, 0.4827, 0.5487, 0.4827, 0.5875, 0.3663, 0.5091, 0.4414, 0.5091, 0.4414, 0.5498, 0.3663, 0.5498, 0.5152, 0.3027, 0.5152, 0.2276, 0.5558, 0.2276, 0.5558, 0.3027, 0.588, 0.1925, 0.5491, 0.1925, 0.5491, 0.1519, 0.588, 0.1519, 0.2018, 0.5765, 0.1551, 0.5765, 0.1589, 0.5639, 0.1978, 0.5639, 0.5678, 0.4334, 0.5678, 0.5237, 0.557, 0.5161, 0.557, 0.441, 0.5674, 0.3027, 0.5674, 0.2124, 0.5781, 0.22, 0.5781, 0.2951, 0.3663, 0.5631, 0.413, 0.5631, 0.409, 0.5757, 0.3702, 0.5757, 0.04706, 0.5761, 0.0003322, 0.5761, 0.004228, 0.5643, 0.04309, 0.5643, 0.5887, 0.2124, 0.5887, 0.3027, 0.5788, 0.2951, 0.5788, 0.22, 0.5275, 0.5874, 0.5275, 0.4971, 0.5374, 0.5047, 0.5374, 0.5798, 0.04772, 0.5763, 0.09445, 0.5763, 0.09048, 0.5881, 0.05162, 0.5881, 0.2653, 0.5769, 0.2186, 0.5769, 0.2225, 0.5643, 0.2613, 0.5643, 0.5901, 0.4334, 0.5901, 0.5237, 0.5794, 0.5161, 0.5794, 0.441, 0.566, 0.6147, 0.566, 0.5243, 0.5767, 0.5319, 0.5767, 0.607, 0.09512, 0.5754, 0.1418, 0.5754, 0.1379, 0.5879, 0.099, 0.5879, 0.4783, 0.2955, 0.4394, 0.2953, 0.4461, 0.2911, 0.4716, 0.2914, 0.6075, 0.5261, 0.6075, 0.6012, 0.5997, 0.6012, 0.5997, 0.5261, 0.4881, 0.6237, 0.4881, 0.5487, 0.4959, 0.5487, 0.4959, 0.6237, 0.5491, 0.1981, 0.588, 0.1979, 0.5813, 0.2021, 0.5557, 0.2023, 0.5491, 0.1934, 0.588, 0.1932, 0.588, 0.1979, 0.5491, 0.1981, 0.4834, 0.6237, 0.4834, 0.5487, 0.4881, 0.5487, 0.4881, 0.6237, 0.6123, 0.5261, 0.6123, 0.6012, 0.6075, 0.6012, 0.6075, 0.5261, 0.4783, 0.3002, 0.4394, 0.3, 0.4394, 0.2953, 0.4783, 0.2955, 0.3703, 0.5504, 0.4091, 0.5504, 0.413, 0.5631, 0.3663, 0.5631, 0.5565, 0.2951, 0.5565, 0.22, 0.5674, 0.2124, 0.5674, 0.3027, 0.5787, 0.441, 0.5787, 0.5161, 0.5678, 0.5237, 0.5678, 0.4334, 0.1979, 0.5892, 0.159, 0.5892, 0.1551, 0.5765, 0.2018, 0.5765, 0.0517, 0.5643, 0.09056, 0.5643, 0.09445, 0.5763, 0.04772, 0.5763, 0.5175, 0.5798, 0.5175, 0.5047, 0.5275, 0.4971, 0.5275, 0.5874, 0.5986, 0.22, 0.5986, 0.2951, 0.5887, 0.3027, 0.5887, 0.2124, 0.04317, 0.5881, 0.004308, 0.5881, 0.0003322, 0.5761, 0.04706, 0.5761, 0.09908, 0.5643, 0.1379, 0.5643, 0.1418, 0.5754, 0.09512, 0.5754, 0.557, 0.607, 0.557, 0.5319, 0.566, 0.5243, 0.566, 0.6147, 0.599, 0.441, 0.599, 0.5161, 0.5901, 0.5237, 0.5901, 0.4334, 0.2614, 0.5879, 0.2225, 0.5879, 0.2186, 0.5769, 0.2653, 0.5769, 0.3136, 0.5756, 0.266, 0.5756, 0.2703, 0.5643, 0.3092, 0.5643, 0.5467, 0.4971, 0.5467, 0.5892, 0.538, 0.5807, 0.538, 0.5056, 0.6059, 0.3027, 0.6059, 0.2106, 0.6145, 0.2191, 0.6145, 0.2942, 0.3143, 0.5741, 0.362, 0.5741, 0.3575, 0.5855, 0.3187, 0.5855, 0.3136, 0.5957, 0.266, 0.5957, 0.2704, 0.5861, 0.3092, 0.5861, 0.5856, 0.5243, 0.5856, 0.6165, 0.5794, 0.6079, 0.5794, 0.5329, 0.6075, 0.5255, 0.6075, 0.4334, 0.6137, 0.4419, 0.6137, 0.517, 0.3663, 0.587, 0.4139, 0.587, 0.4095, 0.5966, 0.3707, 0.5966, 0.5564, 0.4962, 0.5175, 0.4965, 0.5175, 0.4336, 0.5564, 0.4334, 0.1551, 0.5633, 0.1551, 0.4882, 0.2179, 0.4882, 0.2179, 0.5633, 0.4394, 0.2276, 0.5145, 0.2276, 0.5145, 0.2905, 0.4394, 0.2905, 0.442, 0.548, 0.4423, 0.5091, 0.5051, 0.5091, 0.5049, 0.548, 0.3707, 0.5764, 0.4096, 0.5764, 0.4139, 0.587, 0.3663, 0.587, 0.5997, 0.517, 0.5997, 0.4419, 0.6075, 0.4334, 0.6075, 0.5255, 0.5934, 0.5329, 0.5934, 0.6079, 0.5856, 0.6165, 0.5856, 0.5243, 0.3093, 0.6064, 0.2704, 0.6064, 0.266, 0.5957, 0.3136, 0.5957, 0.3187, 0.5643, 0.3576, 0.5643, 0.362, 0.5741, 0.3143, 0.5741, 0.5993, 0.2942, 0.5993, 0.2191, 0.6059, 0.2106, 0.6059, 0.3027, 0.5533, 0.5056, 0.5533, 0.5807, 0.5467, 0.5892, 0.5467, 0.4971, 0.3093, 0.5855, 0.2704, 0.5855, 0.266, 0.5756, 0.3136, 0.5756])
me_cylinder_002.materials.append(mat_minutehand_mat)
me_cylinder_002.use_remesh_preserve_volume = False
me_cylinder_002.use_remesh_preserve_attributes = False
me_cylinder_002.use_mirror_vertex_groups = False
me_cylinder_002.update()
me_cylinder_001 = bpy.data.meshes.new('Cylinder.001')
me_cylinder_001.from_pydata([(0.0, 1.0, -1.0), (-9.4e-09, 0.9484, 0.3811), (0.3827, 0.9239, -1.0), (0.363, 0.8762, 0.3811), (0.7071, 0.7071, -1.0), (0.6707, 0.6707, 0.3811), (0.9239, 0.3827, -1.0), (0.8762, 0.363, 0.3811), (1.0, -4.371e-08, -1.0), (0.9484, -4.41e-08, 0.3811), (0.9239, -0.3827, -1.0), (0.8762, -0.363, 0.3811), (0.7071, -0.7071, -1.0), (0.6707, -0.6707, 0.3811), (0.3827, -0.9239, -1.0), (0.363, -0.8762, 0.3811), (1.51e-07, -1.0, -1.0), (1.428e-07, -0.9484, 0.3811), (-0.3827, -0.9239, -1.0), (-0.363, -0.8762, 0.3811), (-0.7071, -0.7071, -1.0), (-0.6707, -0.6707, 0.3811), (-0.9239, -0.3827, -1.0), (-0.8762, -0.363, 0.3811), (-1.0, 1.192e-08, -1.0), (-0.9484, 8.4e-09, 0.3811), (-0.9239, 0.3827, -1.0), (-0.8762, 0.363, 0.3811), (-0.7071, 0.7071, -1.0), (-0.6707, 0.6707, 0.3811), (-0.3827, 0.9239, -1.0), (-0.363, 0.8762, 0.3811), (0.3827, 0.9239, 0.3811), (0.0, 1.0, 0.3811), (0.7071, 0.7071, 0.3811), (0.9239, 0.3827, 0.3811), (1.0, -4.371e-08, 0.3811), (0.9239, -0.3827, 0.3811), (0.7071, -0.7071, 0.3811), (0.3827, -0.9239, 0.3811), (1.51e-07, -1.0, 0.3811), (-0.3827, -0.9239, 0.3811), (-0.7071, -0.7071, 0.3811), (-0.9239, -0.3827, 0.3811), (-1.0, 1.192e-08, 0.3811), (-0.9239, 0.3827, 0.3811), (-0.7071, 0.7071, 0.3811), (-0.3827, 0.9239, 0.3811), (0.363, 0.8762, -0.377), (0.6707, 0.6707, -0.377), (-0.363, -0.8762, -0.377), (-0.6707, -0.6707, -0.377), (0.8762, 0.363, -0.377), (-0.8762, -0.363, -0.377), (0.9484, -4.41e-08, -0.377), (-0.9484, 8.4e-09, -0.377), (0.8762, -0.363, -0.377), (-0.8762, 0.363, -0.377), (0.6707, -0.6707, -0.377), (-0.6707, 0.6707, -0.377), (0.363, -0.8762, -0.377), (-0.363, 0.8762, -0.377), (1.425e-07, -0.9484, -0.377), (-9.628e-09, 0.9484, -0.377), (0.0, 1.0, -0.8546), (0.3827, 0.9239, -0.8546), (0.7071, 0.7071, -0.8546), (0.9239, 0.3827, -0.8546), (1.0, -4.371e-08, -0.8546), (0.9239, -0.3827, -0.8546), (0.7071, -0.7071, -0.8546), (0.3827, -0.9239, -0.8546), (1.51e-07, -1.0, -0.8546), (-0.3827, -0.9239, -0.8546), (-0.7071, -0.7071, -0.8546), (-0.9239, -0.3827, -0.8546), (-1.0, 1.192e-08, -0.8546), (-0.9239, 0.3827, -0.8546), (-0.7071, 0.7071, -0.8546), (-0.3827, 0.9239, -0.8546), (0.008568, 0.02068, -0.5472), (-1.853e-07, 0.02239, -0.5472), (0.01583, 0.01583, -0.5472), (0.02068, 0.008568, -0.5472), (0.02239, -5.114e-08, -0.5472), (0.02068, -0.008568, -0.5472), (0.01583, -0.01583, -0.5472), (0.008568, -0.02068, -0.5472), (-1.227e-08, -0.02239, -0.5472), (-0.008568, -0.02068, -0.5472), (-0.01583, -0.01583, -0.5472), (-0.02068, -0.008568, -0.5472), (-0.02239, -6.216e-08, -0.5472), (-0.02068, 0.008568, -0.5472), (-0.01583, 0.01583, -0.5472), (-0.008568, 0.02068, -0.5472), (0.363, 0.8762, -0.5472), (-9.679e-09, 0.9484, -0.5472), (0.6707, 0.6707, -0.5472), (0.8762, 0.363, -0.5472), (0.9484, -4.41e-08, -0.5472), (0.8762, -0.363, -0.5472), (0.6707, -0.6707, -0.5472), (0.363, -0.8762, -0.5472), (1.425e-07, -0.9484, -0.5472), (-0.363, -0.8762, -0.5472), (-0.6707, -0.6707, -0.5472), (-0.8762, -0.363, -0.5472), (-0.9484, 8.4e-09, -0.5472), (-0.8762, 0.363, -0.5472), (-0.6707, 0.6707, -0.5472), (-0.363, 0.8762, -0.5472), (0.3525, 0.8509, -0.5472), (-1.467e-08, 0.9211, -0.5472), (0.6513, 0.6513, -0.5472), (0.8509, 0.3525, -0.5472), (0.9211, -4.431e-08, -0.5472), (0.8509, -0.3525, -0.5472), (0.6513, -0.6513, -0.5472), (0.3525, -0.8509, -0.5472), (1.379e-07, -0.9211, -0.5472), (-0.3525, -0.8509, -0.5472), (-0.6513, -0.6513, -0.5472), (-0.8509, -0.3525, -0.5472), (-0.9211, 6.111e-09, -0.5472), (-0.8509, 0.3525, -0.5472), (-0.6513, 0.6513, -0.5472), (-0.3525, 0.8509, -0.5472)], [], [(64, 33, 32, 65), (65, 32, 34, 66), (66, 34, 35, 67), (67, 35, 36, 68), (68, 36, 37, 69), (69, 37, 38, 70), (70, 38, 39, 71), (71, 39, 40, 72), (72, 40, 41, 73), (73, 41, 42, 74), (74, 42, 43, 75), (75, 43, 44, 76), (76, 44, 45, 77), (77, 45, 46, 78), (49, 48, 96, 98), (78, 46, 47, 79), (79, 47, 33, 64), (0, 2, 4, 6, 8, 10, 12, 14, 16, 18, 20, 22, 24, 26, 28, 30), (1, 3, 32, 33), (3, 5, 34, 32), (5, 7, 35, 34), (7, 9, 36, 35), (9, 11, 37, 36), (11, 13, 38, 37), (13, 15, 39, 38), (15, 17, 40, 39), (17, 19, 41, 40), (19, 21, 42, 41), (21, 23, 43, 42), (23, 25, 44, 43), (25, 27, 45, 44), (27, 29, 46, 45), (29, 31, 47, 46), (31, 1, 33, 47), (51, 50, 105, 106), (52, 49, 98, 99), (53, 51, 106, 107), (54, 52, 99, 100), (55, 53, 107, 108), (56, 54, 100, 101), (57, 55, 108, 109), (58, 56, 101, 102), (59, 57, 109, 110), (60, 58, 102, 103), (61, 59, 110, 111), (62, 60, 103, 104), (48, 63, 97, 96), (63, 61, 111, 97), (50, 62, 104, 105), (19, 17, 62, 50), (1, 31, 61, 63), (3, 1, 63, 48), (17, 15, 60, 62), (31, 29, 59, 61), (15, 13, 58, 60), (29, 27, 57, 59), (13, 11, 56, 58), (27, 25, 55, 57), (11, 9, 54, 56), (25, 23, 53, 55), (9, 7, 52, 54), (23, 21, 51, 53), (7, 5, 49, 52), (21, 19, 50, 51), (5, 3, 48, 49), (30, 79, 64, 0), (28, 78, 79, 30), (26, 77, 78, 28), (24, 76, 77, 26), (22, 75, 76, 24), (20, 74, 75, 22), (18, 73, 74, 20), (16, 72, 73, 18), (14, 71, 72, 16), (12, 70, 71, 14), (10, 69, 70, 12), (8, 68, 69, 10), (6, 67, 68, 8), (4, 66, 67, 6), (2, 65, 66, 4), (0, 64, 65, 2), (80, 81, 95, 94, 93, 92, 91, 90, 89, 88, 87, 86, 85, 84, 83, 82), (113, 112, 96, 97), (112, 114, 98, 96), (114, 115, 99, 98), (115, 116, 100, 99), (116, 117, 101, 100), (117, 118, 102, 101), (118, 119, 103, 102), (119, 120, 104, 103), (120, 121, 105, 104), (121, 122, 106, 105), (122, 123, 107, 106), (123, 124, 108, 107), (124, 125, 109, 108), (125, 126, 110, 109), (126, 127, 111, 110), (127, 113, 97, 111), (81, 80, 112, 113), (80, 82, 114, 112), (82, 83, 115, 114), (83, 84, 116, 115), (84, 85, 117, 116), (85, 86, 118, 117), (86, 87, 119, 118), (87, 88, 120, 119), (88, 89, 121, 120), (89, 90, 122, 121), (90, 91, 123, 122), (91, 92, 124, 123), (92, 93, 125, 124), (93, 94, 126, 125), (94, 95, 127, 126), (95, 81, 113, 127)])
_uv = me_cylinder_001.uv_layers.new(name='UVMap')
_uv.uv.foreach_set('vector', [0.7499, 0.02348, 0.7499, 0.2213, 0.6874, 0.2213, 0.6874, 0.02348, 0.6874, 0.02348, 0.6874, 0.2213, 0.6249, 0.2213, 0.6249, 0.02348, 0.6249, 0.02348, 0.6249, 0.2213, 0.5625, 0.2213, 0.5625, 0.02348, 0.5625, 0.02348, 0.5625, 0.2213, 0.5, 0.2213, 0.5, 0.02348, 0.5, 0.02348, 0.5, 0.2213, 0.4375, 0.2213, 0.4375, 0.02348, 0.4375, 0.02348, 0.4375, 0.2213, 0.3751, 0.2213, 0.3751, 0.02348, 0.3751, 0.02348, 0.3751, 0.2213, 0.3126, 0.2213, 0.3126, 0.02348, 0.3126, 0.02348, 0.3126, 0.2213, 0.2501, 0.2213, 0.2501, 0.02348, 0.2501, 0.02348, 0.2501, 0.2213, 0.1876, 0.2213, 0.1876, 0.02348, 0.1876, 0.02348, 0.1876, 0.2213, 0.1252, 0.2213, 0.1252, 0.02348, 0.1252, 0.02348, 0.1252, 0.2213, 0.06268, 0.2213, 0.06268, 0.02348, 0.06268, 0.02348, 0.06268, 0.2213, 0.0002071, 0.2213, 0.0002069, 0.02349, 0.9998, 0.02348, 0.9998, 0.2213, 0.9373, 0.2213, 0.9373, 0.02348, 0.9373, 0.02348, 0.9373, 0.2213, 0.8748, 0.2213, 0.8748, 0.02348, 0.5927, 0.3431, 0.652, 0.3431, 0.652, 0.3704, 0.5927, 0.3704, 0.8748, 0.02348, 0.8748, 0.2213, 0.8124, 0.2213, 0.8124, 0.02348, 0.8124, 0.02348, 0.8124, 0.2213, 0.7499, 0.2213, 0.7499, 0.02348, 0.4405, 0.3708, 0.503, 0.3708, 0.5607, 0.3947, 0.6049, 0.4389, 0.6288, 0.4966, 0.6288, 0.5591, 0.6049, 0.6168, 0.5607, 0.661, 0.503, 0.6849, 0.4405, 0.6849, 0.3828, 0.661, 0.3386, 0.6168, 0.3147, 0.5591, 0.3147, 0.4966, 0.3386, 0.4389, 0.3828, 0.3947, 0.1869, 0.6768, 0.2416, 0.6541, 0.2462, 0.661, 0.1885, 0.6849, 0.2416, 0.6541, 0.2835, 0.6122, 0.2904, 0.6168, 0.2462, 0.661, 0.2835, 0.6122, 0.3062, 0.5575, 0.3143, 0.5591, 0.2904, 0.6168, 0.3062, 0.5575, 0.3062, 0.4982, 0.3143, 0.4966, 0.3143, 0.5591, 0.3062, 0.4982, 0.2835, 0.4435, 0.2904, 0.4389, 0.3143, 0.4966, 0.2835, 0.4435, 0.2416, 0.4016, 0.2462, 0.3947, 0.2904, 0.4389, 0.2416, 0.4016, 0.1869, 0.3789, 0.1885, 0.3708, 0.2462, 0.3947, 0.1869, 0.3789, 0.1276, 0.3789, 0.126, 0.3708, 0.1885, 0.3708, 0.1276, 0.3789, 0.07288, 0.4016, 0.0683, 0.3947, 0.126, 0.3708, 0.07288, 0.4016, 0.03099, 0.4435, 0.02412, 0.4389, 0.0683, 0.3947, 0.03099, 0.4435, 0.008312, 0.4982, 0.0002154, 0.4966, 0.02412, 0.4389, 0.008312, 0.4982, 0.008311, 0.5575, 0.0002152, 0.5591, 0.0002154, 0.4966, 0.008303, 0.5575, 0.03098, 0.6122, 0.02411, 0.6168, 0.0002068, 0.5591, 0.03098, 0.6122, 0.07288, 0.6541, 0.06829, 0.661, 0.02411, 0.6168, 0.07288, 0.6541, 0.1276, 0.6768, 0.126, 0.6849, 0.06829, 0.661, 0.1276, 0.6768, 0.1869, 0.6768, 0.1885, 0.6849, 0.126, 0.6849, 0.1187, 0.3431, 0.178, 0.3431, 0.178, 0.3704, 0.1187, 0.3704, 0.5335, 0.3431, 0.5927, 0.3431, 0.5927, 0.3704, 0.5335, 0.3704, 0.05946, 0.3431, 0.1187, 0.3431, 0.1187, 0.3704, 0.05946, 0.3704, 0.4742, 0.3431, 0.5335, 0.3431, 0.5335, 0.3704, 0.4742, 0.3704, 0.0002068, 0.3431, 0.05946, 0.3431, 0.05946, 0.3704, 0.0002068, 0.3704, 0.415, 0.3431, 0.4742, 0.3431, 0.4742, 0.3704, 0.415, 0.3704, 0.889, 0.3431, 0.9483, 0.3431, 0.9483, 0.3704, 0.889, 0.3704, 0.3557, 0.3431, 0.415, 0.3431, 0.415, 0.3704, 0.3557, 0.3704, 0.8298, 0.3431, 0.889, 0.3431, 0.889, 0.3704, 0.8298, 0.3704, 0.2965, 0.3431, 0.3557, 0.3431, 0.3557, 0.3704, 0.2965, 0.3704, 0.7705, 0.3431, 0.8298, 0.3431, 0.8298, 0.3704, 0.7705, 0.3704, 0.2372, 0.3431, 0.2965, 0.3431, 0.2965, 0.3704, 0.2372, 0.3704, 0.652, 0.3431, 0.7112, 0.3431, 0.7112, 0.3704, 0.652, 0.3704, 0.7112, 0.3431, 0.7705, 0.3431, 0.7705, 0.3704, 0.7112, 0.3704, 0.178, 0.3431, 0.2372, 0.3431, 0.2372, 0.3704, 0.178, 0.3704, 0.178, 0.2218, 0.2372, 0.2218, 0.2372, 0.3431, 0.178, 0.3431, 0.7112, 0.2218, 0.7705, 0.2218, 0.7705, 0.3431, 0.7112, 0.3431, 0.652, 0.2218, 0.7112, 0.2218, 0.7112, 0.3431, 0.652, 0.3431, 0.2372, 0.2218, 0.2965, 0.2218, 0.2965, 0.3431, 0.2372, 0.3431, 0.7705, 0.2218, 0.8298, 0.2218, 0.8298, 0.3431, 0.7705, 0.3431, 0.2965, 0.2218, 0.3557, 0.2218, 0.3557, 0.3431, 0.2965, 0.3431, 0.8298, 0.2218, 0.889, 0.2218, 0.889, 0.3431, 0.8298, 0.3431, 0.3557, 0.2218, 0.415, 0.2218, 0.415, 0.3431, 0.3557, 0.3431, 0.889, 0.2218, 0.9483, 0.2218, 0.9483, 0.3431, 0.889, 0.3431, 0.415, 0.2218, 0.4742, 0.2218, 0.4742, 0.3431, 0.415, 0.3431, 0.0002069, 0.2218, 0.05946, 0.2218, 0.05946, 0.3431, 0.0002068, 0.3431, 0.4742, 0.2218, 0.5335, 0.2218, 0.5335, 0.3431, 0.4742, 0.3431, 0.05946, 0.2218, 0.1187, 0.2218, 0.1187, 0.3431, 0.05946, 0.3431, 0.5335, 0.2218, 0.5927, 0.2218, 0.5927, 0.3431, 0.5335, 0.3431, 0.1187, 0.2218, 0.178, 0.2218, 0.178, 0.3431, 0.1187, 0.3431, 0.5927, 0.2218, 0.652, 0.2218, 0.652, 0.3431, 0.5927, 0.3431, 0.8124, 0.0002068, 0.8124, 0.02348, 0.7499, 0.02348, 0.7499, 0.0002068, 0.8748, 0.0002069, 0.8748, 0.02348, 0.8124, 0.02348, 0.8124, 0.0002068, 0.9373, 0.0002069, 0.9373, 0.02348, 0.8748, 0.02348, 0.8748, 0.0002069, 0.9998, 0.0002069, 0.9998, 0.02348, 0.9373, 0.02348, 0.9373, 0.0002069, 0.06268, 0.0002072, 0.06268, 0.02348, 0.0002069, 0.02349, 0.0002068, 0.0002072, 0.1252, 0.0002071, 0.1252, 0.02348, 0.06268, 0.02348, 0.06268, 0.0002072, 0.1876, 0.000207, 0.1876, 0.02348, 0.1252, 0.02348, 0.1252, 0.0002071, 0.2501, 0.0002069, 0.2501, 0.02348, 0.1876, 0.02348, 0.1876, 0.000207, 0.3126, 0.0002069, 0.3126, 0.02348, 0.2501, 0.02348, 0.2501, 0.0002069, 0.3751, 0.0002069, 0.3751, 0.02348, 0.3126, 0.02348, 0.3126, 0.0002069, 0.4375, 0.0002068, 0.4375, 0.02348, 0.3751, 0.02348, 0.3751, 0.0002069, 0.5, 0.0002068, 0.5, 0.02348, 0.4375, 0.02348, 0.4375, 0.0002068, 0.5625, 0.0002068, 0.5625, 0.02348, 0.5, 0.02348, 0.5, 0.0002068, 0.6249, 0.0002068, 0.6249, 0.02348, 0.5625, 0.02348, 0.5625, 0.0002068, 0.6874, 0.0002068, 0.6874, 0.02348, 0.6249, 0.02348, 0.6249, 0.0002068, 0.7499, 0.0002068, 0.7499, 0.02348, 0.6874, 0.02348, 0.6874, 0.0002068, 0.005714, 0.6858, 0.006703, 0.6868, 0.007239, 0.6881, 0.007239, 0.6895, 0.006703, 0.6908, 0.005714, 0.6918, 0.004422, 0.6923, 0.003023, 0.6923, 0.001731, 0.6918, 0.000742, 0.6908, 0.0002068, 0.6895, 0.0002068, 0.6881, 0.0007421, 0.6868, 0.001731, 0.6858, 0.003023, 0.6853, 0.004422, 0.6853, 0.6962, 0.6424, 0.7494, 0.6644, 0.7485, 0.6687, 0.6938, 0.646, 0.7494, 0.6644, 0.8069, 0.6644, 0.8078, 0.6687, 0.7485, 0.6687, 0.8069, 0.6644, 0.8601, 0.6424, 0.8625, 0.646, 0.8078, 0.6687, 0.8601, 0.6424, 0.9008, 0.6017, 0.9044, 0.6041, 0.8625, 0.646, 0.9008, 0.6017, 0.9228, 0.5485, 0.9271, 0.5494, 0.9044, 0.6041, 0.9228, 0.5485, 0.9228, 0.491, 0.9271, 0.4901, 0.9271, 0.5494, 0.9228, 0.491, 0.9008, 0.4378, 0.9044, 0.4354, 0.9271, 0.4901, 0.9008, 0.4378, 0.8601, 0.3971, 0.8625, 0.3935, 0.9044, 0.4354, 0.8601, 0.3971, 0.8069, 0.3751, 0.8078, 0.3708, 0.8625, 0.3935, 0.8069, 0.3751, 0.7494, 0.3751, 0.7485, 0.3708, 0.8078, 0.3708, 0.7494, 0.3751, 0.6962, 0.3971, 0.6938, 0.3935, 0.7485, 0.3708, 0.6962, 0.3971, 0.6555, 0.4378, 0.6519, 0.4354, 0.6938, 0.3935, 0.6555, 0.4378, 0.6335, 0.491, 0.6292, 0.4901, 0.6519, 0.4354, 0.6335, 0.491, 0.6335, 0.5485, 0.6292, 0.5494, 0.6292, 0.4901, 0.6335, 0.5485, 0.6555, 0.6017, 0.6519, 0.6041, 0.6292, 0.5494, 0.6555, 0.6017, 0.6962, 0.6424, 0.6938, 0.646, 0.6519, 0.6041, 0.3247, 0.8463, 0.327, 0.8454, 0.404, 0.9606, 0.3518, 0.9822, 0.327, 0.8454, 0.3288, 0.8436, 0.444, 0.9206, 0.404, 0.9606, 0.3288, 0.8436, 0.3297, 0.8414, 0.4656, 0.8684, 0.444, 0.9206, 0.3297, 0.8414, 0.3297, 0.8389, 0.4656, 0.8118, 0.4656, 0.8684, 0.3297, 0.8389, 0.3288, 0.8366, 0.444, 0.7596, 0.4656, 0.8118, 0.3288, 0.8366, 0.327, 0.8349, 0.404, 0.7197, 0.444, 0.7596, 0.327, 0.8349, 0.3248, 0.8339, 0.3518, 0.698, 0.404, 0.7197, 0.3248, 0.8339, 0.3223, 0.8339, 0.2952, 0.698, 0.3518, 0.698, 0.3223, 0.8339, 0.32, 0.8348, 0.243, 0.7197, 0.2952, 0.698, 0.32, 0.8348, 0.3183, 0.8366, 0.2031, 0.7596, 0.243, 0.7197, 0.3183, 0.8366, 0.3173, 0.8388, 0.1814, 0.8118, 0.2031, 0.7596, 0.3173, 0.8388, 0.3173, 0.8413, 0.1814, 0.8684, 0.1814, 0.8118, 0.3173, 0.8413, 0.3182, 0.8436, 0.2031, 0.9206, 0.1814, 0.8684, 0.3182, 0.8436, 0.32, 0.8454, 0.243, 0.9606, 0.2031, 0.9206, 0.32, 0.8454, 0.3222, 0.8463, 0.2952, 0.9822, 0.243, 0.9606, 0.3222, 0.8463, 0.3247, 0.8463, 0.3518, 0.9822, 0.2952, 0.9822])
me_cylinder_001.materials.append(mat_clock_mat)
me_cylinder_001.use_remesh_preserve_volume = False
me_cylinder_001.use_remesh_preserve_attributes = False
me_cylinder_001.use_mirror_vertex_groups = False
me_cylinder_001.update()

# ---- objects
ob_clockbacking = bpy.data.objects.new('ClockBacking', me_cube)
ob_clockwriting = bpy.data.objects.new('ClockWriting', me_cylinder_003)
ob_area = bpy.data.objects.new('Area', light_area)
ob_minutehand = bpy.data.objects.new('MinuteHand', me_cylinder_002)
ob_clockbase = bpy.data.objects.new('ClockBase', me_cylinder_001)
ob_camera = bpy.data.objects.new('Camera', cam_camera)

# ---- transforms, parenting, visibility, modifiers, constraints
ob_clockbacking.location = (-0.005318, 0.006701, -0.005744)
ob_clockbacking.scale = (0.9342, 0.9428, 0.04376)
ob_clockbacking.lineart.crease_threshold = 0.0
ob_clockwriting.location = (0.001781, -0.002756, 0.0924)
ob_clockwriting.scale = (0.6719, 0.6719, 0.004194)
ob_clockwriting.lineart.crease_threshold = 0.0
ob_area.location = (0.0, 0.0, 9.048)
ob_area.lineart.crease_threshold = 0.0
ob_minutehand.location = (0.0, 0.0, 0.03665)
ob_minutehand.scale = (0.05867, 0.05867, 0.027)
ob_minutehand.lineart.crease_threshold = 0.0
ob_clockbase.location = (0.0, 0.0, 0.09645)
ob_clockbase.scale = (0.7325, 0.7325, 0.05466)
ob_clockbase.lineart.crease_threshold = 0.0
_m = ob_clockbase.modifiers.new('Subsurf', 'SUBSURF')
_m.uv_smooth = 'PRESERVE_CORNERS'
_m.quality = 2
_m.levels = 2
_m.show_only_control_edges = False
ob_camera.location = (7.481, -6.508, 5.344)
ob_camera.rotation_euler = (1.109, 0.0, 0.8149)
ob_camera.lock_rotations_4d = False
ob_camera.empty_display_type = 'ARROWS'
ob_camera.color = (0.0, 0.0, 0.0, 0.0)
ob_camera.display_type = 'WIRE'
ob_camera.lineart.crease_threshold = 0.0

# ---- collection membership
col_collection_1.objects.link(ob_clockbacking)
col_collection_1.objects.link(ob_clockwriting)
col_collection_1.objects.link(ob_area)
col_collection_1.objects.link(ob_minutehand)
col_collection_1.objects.link(ob_clockbase)
col_collection_1.objects.link(ob_camera)

# ---- scene / render settings (as saved in the file)
scene.camera = ob_camera
scene.frame_start = 1; scene.frame_end = 250; scene.frame_set(1)
scene.render.engine = 'CYCLES'
scene.render.resolution_percentage = 50
scene.render.dither_intensity = 0.0
scene.cycles.use_denoising = False
scene.cycles.samples = 128
scene.cycles.sampling_pattern = 'TABULATED_SOBOL'
scene.cycles.use_adaptive_sampling = False
scene.cycles.use_light_tree = False
scene.cycles.blur_glossy = 0.0
scene.cycles.sample_clamp_indirect = 0.0
scene.view_settings.look = 'High Contrast'
scene.view_settings.view_transform = 'Standard'
bpy.context.view_layer.update()
